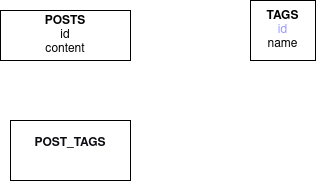

The diagram above was exported from draw.io. Its source (the exported page's mxGraphModel, read from the mxfile embedded in the PNG):
<mxGraphModel dx="434" dy="338" grid="1" gridSize="10" guides="1" tooltips="1" connect="1" arrows="1" fold="1" page="1" pageScale="1" pageWidth="850" pageHeight="1100" math="0" shadow="0">
  <root>
    <mxCell id="0" />
    <mxCell id="1" parent="0" />
    <mxCell id="1DhoCk4Xm_PqbzY2N2iW-1" value="&lt;div&gt;&lt;b&gt;POSTS&lt;/b&gt;&lt;/div&gt;&lt;div&gt;id&lt;/div&gt;&lt;div&gt;content&lt;/div&gt;" style="rounded=0;whiteSpace=wrap;html=1;" parent="1" vertex="1">
      <mxGeometry x="110" y="250" width="130" height="50" as="geometry" />
    </mxCell>
    <mxCell id="1DhoCk4Xm_PqbzY2N2iW-5" value="&lt;div&gt;&lt;b&gt;TAGS&lt;/b&gt;&lt;/div&gt;&lt;div&gt;&lt;font color=&quot;#9999FF&quot;&gt;id&lt;/font&gt;&lt;/div&gt;&lt;div&gt;name&lt;/div&gt;" style="rounded=0;whiteSpace=wrap;html=1;" parent="1" vertex="1">
      <mxGeometry x="360" y="240" width="65" height="60" as="geometry" />
    </mxCell>
    <mxCell id="1DhoCk4Xm_PqbzY2N2iW-6" value="&lt;div&gt;&lt;font color=&quot;#0B0B12&quot;&gt;&lt;b&gt;POST_TAGS&lt;/b&gt;&lt;/font&gt;&lt;/div&gt;&lt;div&gt;&lt;font color=&quot;#0B0B12&quot;&gt;&lt;br&gt;&lt;/font&gt;&lt;/div&gt;" style="rounded=0;whiteSpace=wrap;html=1;fontColor=#9999FF;" parent="1" vertex="1">
      <mxGeometry x="120" y="360" width="120" height="60" as="geometry" />
    </mxCell>
  </root>
</mxGraphModel>